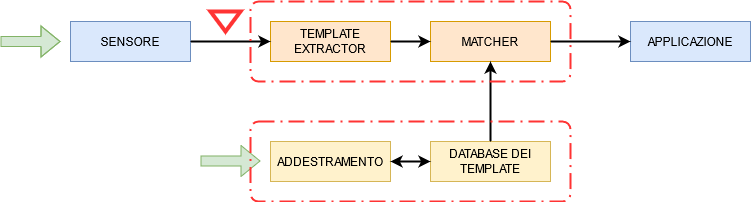

The diagram above was exported from draw.io. Its source (the exported page's mxGraphModel, read from the mxfile embedded in the PNG):
<mxGraphModel dx="942" dy="653" grid="1" gridSize="10" guides="1" tooltips="1" connect="1" arrows="1" fold="1" page="1" pageScale="1" pageWidth="827" pageHeight="1169" math="0" shadow="0">
  <root>
    <mxCell id="0" />
    <mxCell id="1" parent="0" />
    <mxCell id="p8lieqJQD0XLlIrqG7K9-1" value="SENSORE" style="rounded=0;whiteSpace=wrap;html=1;fillColor=#dae8fc;strokeColor=#6c8ebf;" vertex="1" parent="1">
      <mxGeometry x="80" y="280" width="120" height="40" as="geometry" />
    </mxCell>
    <mxCell id="p8lieqJQD0XLlIrqG7K9-2" value="TEMPLATE EXTRACTOR" style="rounded=0;whiteSpace=wrap;html=1;fillColor=#ffe6cc;strokeColor=#d79b00;" vertex="1" parent="1">
      <mxGeometry x="280" y="280" width="120" height="40" as="geometry" />
    </mxCell>
    <mxCell id="p8lieqJQD0XLlIrqG7K9-3" value="MATCHER" style="rounded=0;whiteSpace=wrap;html=1;fillColor=#ffe6cc;strokeColor=#d79b00;" vertex="1" parent="1">
      <mxGeometry x="440" y="280" width="120" height="40" as="geometry" />
    </mxCell>
    <mxCell id="p8lieqJQD0XLlIrqG7K9-4" value="APPLICAZIONE" style="rounded=0;whiteSpace=wrap;html=1;fillColor=#dae8fc;strokeColor=#6c8ebf;" vertex="1" parent="1">
      <mxGeometry x="640" y="280" width="120" height="40" as="geometry" />
    </mxCell>
    <mxCell id="p8lieqJQD0XLlIrqG7K9-5" value="" style="shape=flexArrow;endArrow=classic;html=1;fillColor=#d5e8d4;strokeColor=#82b366;" edge="1" parent="1">
      <mxGeometry width="50" height="50" relative="1" as="geometry">
        <mxPoint x="10" y="300" as="sourcePoint" />
        <mxPoint x="70" y="300" as="targetPoint" />
        <Array as="points">
          <mxPoint x="40" y="300" />
        </Array>
      </mxGeometry>
    </mxCell>
    <mxCell id="p8lieqJQD0XLlIrqG7K9-6" value="" style="endArrow=classic;html=1;exitX=1;exitY=0.5;exitDx=0;exitDy=0;entryX=0;entryY=0.5;entryDx=0;entryDy=0;strokeWidth=2;" edge="1" parent="1" source="p8lieqJQD0XLlIrqG7K9-1" target="p8lieqJQD0XLlIrqG7K9-2">
      <mxGeometry width="50" height="50" relative="1" as="geometry">
        <mxPoint x="390" y="340" as="sourcePoint" />
        <mxPoint x="270" y="300" as="targetPoint" />
      </mxGeometry>
    </mxCell>
    <mxCell id="p8lieqJQD0XLlIrqG7K9-9" value="" style="endArrow=classic;html=1;exitX=1;exitY=0.5;exitDx=0;exitDy=0;entryX=0;entryY=0.5;entryDx=0;entryDy=0;strokeWidth=2;" edge="1" parent="1" source="p8lieqJQD0XLlIrqG7K9-3" target="p8lieqJQD0XLlIrqG7K9-4">
      <mxGeometry width="50" height="50" relative="1" as="geometry">
        <mxPoint x="560" y="340" as="sourcePoint" />
        <mxPoint x="610" y="290" as="targetPoint" />
      </mxGeometry>
    </mxCell>
    <mxCell id="p8lieqJQD0XLlIrqG7K9-10" value="ADDESTRAMENTO" style="rounded=0;whiteSpace=wrap;html=1;fillColor=#fff2cc;strokeColor=#d6b656;" vertex="1" parent="1">
      <mxGeometry x="280" y="400" width="120" height="40" as="geometry" />
    </mxCell>
    <mxCell id="p8lieqJQD0XLlIrqG7K9-11" value="DATABASE DEI TEMPLATE" style="rounded=0;whiteSpace=wrap;html=1;fillColor=#fff2cc;strokeColor=#d6b656;" vertex="1" parent="1">
      <mxGeometry x="440" y="400" width="120" height="40" as="geometry" />
    </mxCell>
    <mxCell id="p8lieqJQD0XLlIrqG7K9-12" value="" style="endArrow=classic;startArrow=classic;html=1;exitX=1;exitY=0.5;exitDx=0;exitDy=0;entryX=0;entryY=0.5;entryDx=0;entryDy=0;strokeWidth=2;" edge="1" parent="1" source="p8lieqJQD0XLlIrqG7K9-10" target="p8lieqJQD0XLlIrqG7K9-11">
      <mxGeometry width="50" height="50" relative="1" as="geometry">
        <mxPoint x="390" y="340" as="sourcePoint" />
        <mxPoint x="440" y="290" as="targetPoint" />
      </mxGeometry>
    </mxCell>
    <mxCell id="p8lieqJQD0XLlIrqG7K9-13" value="" style="endArrow=classic;html=1;exitX=0.5;exitY=0;exitDx=0;exitDy=0;entryX=0.5;entryY=1;entryDx=0;entryDy=0;strokeWidth=2;" edge="1" parent="1" source="p8lieqJQD0XLlIrqG7K9-11" target="p8lieqJQD0XLlIrqG7K9-3">
      <mxGeometry width="50" height="50" relative="1" as="geometry">
        <mxPoint x="390" y="340" as="sourcePoint" />
        <mxPoint x="440" y="290" as="targetPoint" />
      </mxGeometry>
    </mxCell>
    <mxCell id="p8lieqJQD0XLlIrqG7K9-14" value="" style="shape=flexArrow;endArrow=classic;html=1;fillColor=#d5e8d4;strokeColor=#82b366;" edge="1" parent="1">
      <mxGeometry width="50" height="50" relative="1" as="geometry">
        <mxPoint x="210" y="419.5" as="sourcePoint" />
        <mxPoint x="270" y="419.5" as="targetPoint" />
      </mxGeometry>
    </mxCell>
    <mxCell id="p8lieqJQD0XLlIrqG7K9-16" value="" style="rounded=1;arcSize=10;dashed=1;fillColor=none;gradientColor=none;dashPattern=8 3 1 3;strokeWidth=2;strokeColor=#FF3333;" vertex="1" parent="1">
      <mxGeometry x="260" y="260" width="320" height="80" as="geometry" />
    </mxCell>
    <mxCell id="p8lieqJQD0XLlIrqG7K9-17" value="" style="rounded=1;arcSize=10;dashed=1;fillColor=none;gradientColor=none;dashPattern=8 3 1 3;strokeWidth=2;strokeColor=#FF3333;" vertex="1" parent="1">
      <mxGeometry x="260" y="380" width="320" height="80" as="geometry" />
    </mxCell>
    <mxCell id="p8lieqJQD0XLlIrqG7K9-18" value="" style="triangle;whiteSpace=wrap;html=1;strokeColor=#FF3333;strokeWidth=4;fillColor=none;direction=south;" vertex="1" parent="1">
      <mxGeometry x="220" y="270" width="30" height="20" as="geometry" />
    </mxCell>
    <mxCell id="p8lieqJQD0XLlIrqG7K9-26" value="" style="endArrow=classic;html=1;strokeColor=#000000;strokeWidth=2;exitX=1;exitY=0.5;exitDx=0;exitDy=0;entryX=0;entryY=0.5;entryDx=0;entryDy=0;" edge="1" parent="1" source="p8lieqJQD0XLlIrqG7K9-2" target="p8lieqJQD0XLlIrqG7K9-3">
      <mxGeometry width="50" height="50" relative="1" as="geometry">
        <mxPoint x="400" y="330" as="sourcePoint" />
        <mxPoint x="450" y="280" as="targetPoint" />
      </mxGeometry>
    </mxCell>
  </root>
</mxGraphModel>